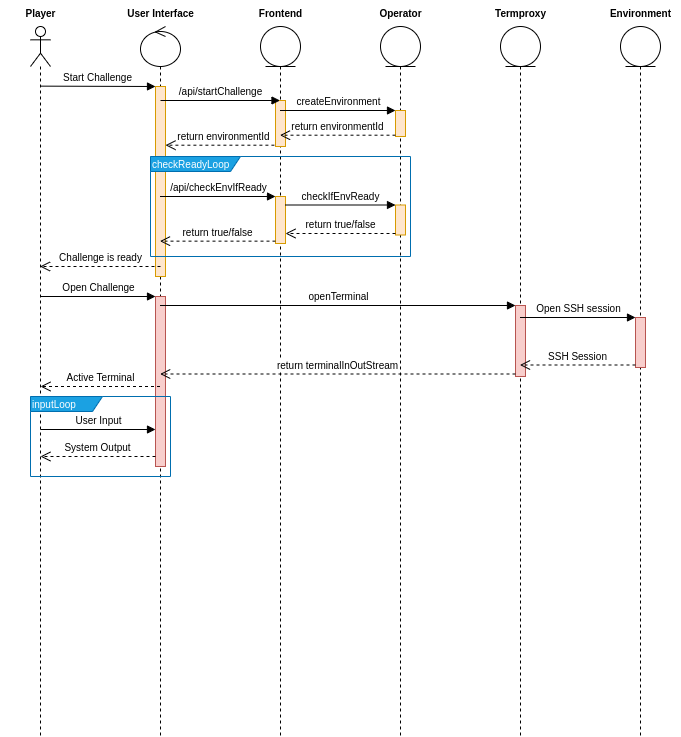

The diagram above was exported from draw.io. Its source (the exported page's mxGraphModel, read from the mxfile embedded in the PNG):
<mxGraphModel dx="1987" dy="1087" grid="1" gridSize="10" guides="1" tooltips="1" connect="1" arrows="1" fold="1" page="1" pageScale="1" pageWidth="1100" pageHeight="850" math="0" shadow="0">
  <root>
    <mxCell id="NyfTABOBBGCwHLS4qOxn-0" />
    <mxCell id="NyfTABOBBGCwHLS4qOxn-1" parent="NyfTABOBBGCwHLS4qOxn-0" />
    <mxCell id="BvYOJEnbru75T5UUIFmz-29" value="return environmentId" style="html=1;verticalAlign=bottom;endArrow=open;dashed=1;endSize=8;exitX=0;exitY=0.95;fontSize=10;fontColor=#000000;" parent="NyfTABOBBGCwHLS4qOxn-1" edge="1">
      <mxGeometry relative="1" as="geometry">
        <mxPoint x="165.00000000000003" y="148.7" as="targetPoint" />
        <mxPoint x="279.9" y="148.7" as="sourcePoint" />
      </mxGeometry>
    </mxCell>
    <mxCell id="BvYOJEnbru75T5UUIFmz-5" value="" style="shape=umlLifeline;participant=umlActor;perimeter=lifelinePerimeter;whiteSpace=wrap;html=1;container=1;collapsible=0;recursiveResize=0;verticalAlign=top;spacingTop=36;outlineConnect=0;fillColor=none;fontSize=10;fontColor=#000000;align=left;" parent="NyfTABOBBGCwHLS4qOxn-1" vertex="1">
      <mxGeometry x="30" y="30" width="20" height="710" as="geometry" />
    </mxCell>
    <mxCell id="BvYOJEnbru75T5UUIFmz-53" value="User Input" style="html=1;verticalAlign=bottom;endArrow=block;fontSize=10;fontColor=#000000;" parent="BvYOJEnbru75T5UUIFmz-5" edge="1">
      <mxGeometry width="80" relative="1" as="geometry">
        <mxPoint x="10" y="403" as="sourcePoint" />
        <mxPoint x="125" y="403" as="targetPoint" />
      </mxGeometry>
    </mxCell>
    <mxCell id="BvYOJEnbru75T5UUIFmz-6" value="" style="shape=umlLifeline;participant=umlControl;perimeter=lifelinePerimeter;whiteSpace=wrap;html=1;container=1;collapsible=0;recursiveResize=0;verticalAlign=top;spacingTop=36;outlineConnect=0;fillColor=none;fontSize=10;fontColor=#000000;align=left;" parent="NyfTABOBBGCwHLS4qOxn-1" vertex="1">
      <mxGeometry x="140" y="30" width="40" height="710" as="geometry" />
    </mxCell>
    <mxCell id="BvYOJEnbru75T5UUIFmz-43" value="" style="html=1;points=[];perimeter=orthogonalPerimeter;fillColor=#f8cecc;fontSize=10;align=left;strokeColor=#b85450;" parent="BvYOJEnbru75T5UUIFmz-6" vertex="1">
      <mxGeometry x="15" y="270" width="10" height="170" as="geometry" />
    </mxCell>
    <mxCell id="BvYOJEnbru75T5UUIFmz-7" value="Player" style="text;align=center;fontStyle=1;verticalAlign=middle;spacingLeft=3;spacingRight=3;strokeColor=none;rotatable=0;points=[[0,0.5],[1,0.5]];portConstraint=eastwest;fillColor=none;fontSize=10;fontColor=#000000;html=1;" parent="NyfTABOBBGCwHLS4qOxn-1" vertex="1">
      <mxGeometry y="4" width="80" height="26" as="geometry" />
    </mxCell>
    <mxCell id="BvYOJEnbru75T5UUIFmz-8" value="User Interface" style="text;align=center;fontStyle=1;verticalAlign=middle;spacingLeft=3;spacingRight=3;strokeColor=none;rotatable=0;points=[[0,0.5],[1,0.5]];portConstraint=eastwest;fillColor=none;fontSize=10;fontColor=#000000;html=1;" parent="NyfTABOBBGCwHLS4qOxn-1" vertex="1">
      <mxGeometry x="120" y="4" width="80" height="26" as="geometry" />
    </mxCell>
    <mxCell id="BvYOJEnbru75T5UUIFmz-10" value="" style="shape=umlLifeline;participant=umlEntity;perimeter=lifelinePerimeter;whiteSpace=wrap;html=1;container=1;collapsible=0;recursiveResize=0;verticalAlign=top;spacingTop=36;outlineConnect=0;fillColor=none;fontSize=10;fontColor=#000000;align=left;" parent="NyfTABOBBGCwHLS4qOxn-1" vertex="1">
      <mxGeometry x="260" y="30" width="40" height="710" as="geometry" />
    </mxCell>
    <mxCell id="BvYOJEnbru75T5UUIFmz-21" value="" style="html=1;points=[];perimeter=orthogonalPerimeter;fillColor=#ffe6cc;fontSize=10;align=left;strokeColor=#d79b00;" parent="BvYOJEnbru75T5UUIFmz-10" vertex="1">
      <mxGeometry x="15" y="74" width="10" height="46" as="geometry" />
    </mxCell>
    <mxCell id="BvYOJEnbru75T5UUIFmz-30" value="" style="html=1;points=[];perimeter=orthogonalPerimeter;fillColor=#ffe6cc;fontSize=10;align=left;strokeColor=#d79b00;" parent="BvYOJEnbru75T5UUIFmz-10" vertex="1">
      <mxGeometry x="15" y="170" width="10" height="47" as="geometry" />
    </mxCell>
    <mxCell id="BvYOJEnbru75T5UUIFmz-11" value="Frontend" style="text;align=center;fontStyle=1;verticalAlign=middle;spacingLeft=3;spacingRight=3;strokeColor=none;rotatable=0;points=[[0,0.5],[1,0.5]];portConstraint=eastwest;fillColor=none;fontSize=10;fontColor=#000000;html=1;" parent="NyfTABOBBGCwHLS4qOxn-1" vertex="1">
      <mxGeometry x="240" y="4" width="80" height="26" as="geometry" />
    </mxCell>
    <mxCell id="BvYOJEnbru75T5UUIFmz-12" value="" style="shape=umlLifeline;participant=umlEntity;perimeter=lifelinePerimeter;whiteSpace=wrap;html=1;container=1;collapsible=0;recursiveResize=0;verticalAlign=top;spacingTop=36;outlineConnect=0;fillColor=none;fontSize=10;fontColor=#000000;align=left;" parent="NyfTABOBBGCwHLS4qOxn-1" vertex="1">
      <mxGeometry x="380" y="30" width="40" height="710" as="geometry" />
    </mxCell>
    <mxCell id="BvYOJEnbru75T5UUIFmz-26" value="" style="html=1;points=[];perimeter=orthogonalPerimeter;fillColor=#ffe6cc;fontSize=10;align=left;strokeColor=#d79b00;" parent="BvYOJEnbru75T5UUIFmz-12" vertex="1">
      <mxGeometry x="15" y="84" width="10" height="26" as="geometry" />
    </mxCell>
    <mxCell id="BvYOJEnbru75T5UUIFmz-34" value="" style="html=1;points=[];perimeter=orthogonalPerimeter;fillColor=#ffe6cc;fontSize=10;align=left;strokeColor=#d79b00;" parent="BvYOJEnbru75T5UUIFmz-12" vertex="1">
      <mxGeometry x="15" y="178.5" width="10" height="30" as="geometry" />
    </mxCell>
    <mxCell id="BvYOJEnbru75T5UUIFmz-13" value="Operator" style="text;align=center;fontStyle=1;verticalAlign=middle;spacingLeft=3;spacingRight=3;strokeColor=none;rotatable=0;points=[[0,0.5],[1,0.5]];portConstraint=eastwest;fillColor=none;fontSize=10;fontColor=#000000;html=1;" parent="NyfTABOBBGCwHLS4qOxn-1" vertex="1">
      <mxGeometry x="360" y="4" width="80" height="26" as="geometry" />
    </mxCell>
    <mxCell id="BvYOJEnbru75T5UUIFmz-14" value="" style="shape=umlLifeline;participant=umlEntity;perimeter=lifelinePerimeter;whiteSpace=wrap;html=1;container=1;collapsible=0;recursiveResize=0;verticalAlign=top;spacingTop=36;outlineConnect=0;fillColor=none;fontSize=10;fontColor=#000000;align=left;" parent="NyfTABOBBGCwHLS4qOxn-1" vertex="1">
      <mxGeometry x="500" y="30" width="40" height="710" as="geometry" />
    </mxCell>
    <mxCell id="BvYOJEnbru75T5UUIFmz-46" value="" style="html=1;points=[];perimeter=orthogonalPerimeter;fillColor=#f8cecc;fontSize=10;align=left;strokeColor=#b85450;" parent="BvYOJEnbru75T5UUIFmz-14" vertex="1">
      <mxGeometry x="15" y="279" width="10" height="71" as="geometry" />
    </mxCell>
    <mxCell id="BvYOJEnbru75T5UUIFmz-15" value="Termproxy" style="text;align=center;fontStyle=1;verticalAlign=middle;spacingLeft=3;spacingRight=3;strokeColor=none;rotatable=0;points=[[0,0.5],[1,0.5]];portConstraint=eastwest;fillColor=none;fontSize=10;fontColor=#000000;html=1;" parent="NyfTABOBBGCwHLS4qOxn-1" vertex="1">
      <mxGeometry x="480" y="4" width="80" height="26" as="geometry" />
    </mxCell>
    <mxCell id="BvYOJEnbru75T5UUIFmz-16" value="" style="html=1;points=[];perimeter=orthogonalPerimeter;fillColor=#ffe6cc;fontSize=10;align=left;strokeColor=#d79b00;" parent="NyfTABOBBGCwHLS4qOxn-1" vertex="1">
      <mxGeometry x="155" y="90" width="10" height="190" as="geometry" />
    </mxCell>
    <mxCell id="BvYOJEnbru75T5UUIFmz-17" value="Start Challenge" style="html=1;verticalAlign=bottom;startArrow=none;endArrow=block;startSize=8;fontSize=10;fontColor=#000000;exitX=0.51;exitY=0.084;exitDx=0;exitDy=0;exitPerimeter=0;startFill=0;" parent="NyfTABOBBGCwHLS4qOxn-1" source="BvYOJEnbru75T5UUIFmz-5" target="BvYOJEnbru75T5UUIFmz-16" edge="1">
      <mxGeometry relative="1" as="geometry">
        <mxPoint x="100" y="90" as="sourcePoint" />
      </mxGeometry>
    </mxCell>
    <mxCell id="BvYOJEnbru75T5UUIFmz-19" value="/api/startChallenge" style="html=1;verticalAlign=bottom;endArrow=block;fontSize=10;fontColor=#000000;exitX=0.5;exitY=0.25;exitDx=0;exitDy=0;exitPerimeter=0;" parent="NyfTABOBBGCwHLS4qOxn-1" edge="1">
      <mxGeometry width="80" relative="1" as="geometry">
        <mxPoint x="160" y="104" as="sourcePoint" />
        <mxPoint x="279.5" y="104" as="targetPoint" />
      </mxGeometry>
    </mxCell>
    <mxCell id="BvYOJEnbru75T5UUIFmz-27" value="createEnvironment" style="html=1;verticalAlign=bottom;endArrow=block;entryX=0;entryY=0;fontSize=10;fontColor=#000000;" parent="NyfTABOBBGCwHLS4qOxn-1" source="BvYOJEnbru75T5UUIFmz-10" target="BvYOJEnbru75T5UUIFmz-26" edge="1">
      <mxGeometry relative="1" as="geometry">
        <mxPoint x="325" y="114" as="sourcePoint" />
      </mxGeometry>
    </mxCell>
    <mxCell id="BvYOJEnbru75T5UUIFmz-28" value="return environmentId" style="html=1;verticalAlign=bottom;endArrow=open;dashed=1;endSize=8;exitX=0;exitY=0.95;fontSize=10;fontColor=#000000;" parent="NyfTABOBBGCwHLS4qOxn-1" source="BvYOJEnbru75T5UUIFmz-26" target="BvYOJEnbru75T5UUIFmz-10" edge="1">
      <mxGeometry relative="1" as="geometry">
        <mxPoint x="325" y="190" as="targetPoint" />
      </mxGeometry>
    </mxCell>
    <mxCell id="BvYOJEnbru75T5UUIFmz-31" value="/api/checkEnvIfReady" style="html=1;verticalAlign=bottom;endArrow=block;entryX=0;entryY=0;fontSize=10;fontColor=#000000;" parent="NyfTABOBBGCwHLS4qOxn-1" source="BvYOJEnbru75T5UUIFmz-6" target="BvYOJEnbru75T5UUIFmz-30" edge="1">
      <mxGeometry relative="1" as="geometry">
        <mxPoint x="205" y="173" as="sourcePoint" />
      </mxGeometry>
    </mxCell>
    <mxCell id="BvYOJEnbru75T5UUIFmz-32" value="return true/false" style="html=1;verticalAlign=bottom;endArrow=open;dashed=1;endSize=8;exitX=0;exitY=0.95;fontSize=10;fontColor=#000000;" parent="NyfTABOBBGCwHLS4qOxn-1" source="BvYOJEnbru75T5UUIFmz-30" target="BvYOJEnbru75T5UUIFmz-6" edge="1">
      <mxGeometry relative="1" as="geometry">
        <mxPoint x="205" y="249" as="targetPoint" />
      </mxGeometry>
    </mxCell>
    <mxCell id="BvYOJEnbru75T5UUIFmz-35" value="checkIfEnvReady" style="html=1;verticalAlign=bottom;endArrow=block;entryX=0;entryY=0;fontSize=10;fontColor=#000000;" parent="NyfTABOBBGCwHLS4qOxn-1" source="BvYOJEnbru75T5UUIFmz-30" target="BvYOJEnbru75T5UUIFmz-34" edge="1">
      <mxGeometry relative="1" as="geometry">
        <mxPoint x="325" y="173" as="sourcePoint" />
      </mxGeometry>
    </mxCell>
    <mxCell id="BvYOJEnbru75T5UUIFmz-36" value="return true/false" style="html=1;verticalAlign=bottom;endArrow=open;dashed=1;endSize=8;exitX=0;exitY=0.95;fontSize=10;fontColor=#000000;" parent="NyfTABOBBGCwHLS4qOxn-1" source="BvYOJEnbru75T5UUIFmz-34" target="BvYOJEnbru75T5UUIFmz-30" edge="1">
      <mxGeometry relative="1" as="geometry">
        <mxPoint x="325" y="249" as="targetPoint" />
      </mxGeometry>
    </mxCell>
    <mxCell id="BvYOJEnbru75T5UUIFmz-33" value="checkReadyLoop" style="shape=umlFrame;whiteSpace=wrap;html=1;fontSize=10;align=left;width=90;height=15;fillColor=#1ba1e2;strokeColor=#006EAF;fontColor=#ffffff;" parent="NyfTABOBBGCwHLS4qOxn-1" vertex="1">
      <mxGeometry x="150" y="160" width="260" height="100" as="geometry" />
    </mxCell>
    <mxCell id="BvYOJEnbru75T5UUIFmz-37" value="Challenge is ready" style="html=1;verticalAlign=bottom;endArrow=open;dashed=1;endSize=8;fontSize=10;fontColor=#000000;" parent="NyfTABOBBGCwHLS4qOxn-1" target="BvYOJEnbru75T5UUIFmz-5" edge="1">
      <mxGeometry relative="1" as="geometry">
        <mxPoint x="160" y="270" as="sourcePoint" />
        <mxPoint x="80" y="270" as="targetPoint" />
      </mxGeometry>
    </mxCell>
    <mxCell id="BvYOJEnbru75T5UUIFmz-38" value="" style="shape=umlLifeline;participant=umlEntity;perimeter=lifelinePerimeter;whiteSpace=wrap;html=1;container=1;collapsible=0;recursiveResize=0;verticalAlign=top;spacingTop=36;outlineConnect=0;fillColor=none;fontSize=10;fontColor=#000000;align=left;" parent="NyfTABOBBGCwHLS4qOxn-1" vertex="1">
      <mxGeometry x="620" y="30" width="40" height="710" as="geometry" />
    </mxCell>
    <mxCell id="BvYOJEnbru75T5UUIFmz-50" value="" style="html=1;points=[];perimeter=orthogonalPerimeter;fillColor=#f8cecc;fontSize=10;align=left;strokeColor=#b85450;" parent="BvYOJEnbru75T5UUIFmz-38" vertex="1">
      <mxGeometry x="15" y="291" width="10" height="50" as="geometry" />
    </mxCell>
    <mxCell id="BvYOJEnbru75T5UUIFmz-39" value="Environment" style="text;align=center;fontStyle=1;verticalAlign=middle;spacingLeft=3;spacingRight=3;strokeColor=none;rotatable=0;points=[[0,0.5],[1,0.5]];portConstraint=eastwest;fillColor=none;fontSize=10;fontColor=#000000;html=1;" parent="NyfTABOBBGCwHLS4qOxn-1" vertex="1">
      <mxGeometry x="600" y="4" width="80" height="26" as="geometry" />
    </mxCell>
    <mxCell id="BvYOJEnbru75T5UUIFmz-44" value="Open Challenge" style="html=1;verticalAlign=bottom;endArrow=block;entryX=0;entryY=0;fontSize=10;fontColor=#000000;" parent="NyfTABOBBGCwHLS4qOxn-1" source="BvYOJEnbru75T5UUIFmz-5" target="BvYOJEnbru75T5UUIFmz-43" edge="1">
      <mxGeometry relative="1" as="geometry">
        <mxPoint x="85" y="300" as="sourcePoint" />
      </mxGeometry>
    </mxCell>
    <mxCell id="BvYOJEnbru75T5UUIFmz-47" value="openTerminal" style="html=1;verticalAlign=bottom;endArrow=block;entryX=0;entryY=0;fontSize=10;fontColor=#000000;" parent="NyfTABOBBGCwHLS4qOxn-1" source="BvYOJEnbru75T5UUIFmz-6" target="BvYOJEnbru75T5UUIFmz-46" edge="1">
      <mxGeometry relative="1" as="geometry">
        <mxPoint x="445" y="300" as="sourcePoint" />
      </mxGeometry>
    </mxCell>
    <mxCell id="BvYOJEnbru75T5UUIFmz-48" value="return terminalInOutStream" style="html=1;verticalAlign=bottom;endArrow=open;dashed=1;endSize=8;fontSize=10;fontColor=#000000;" parent="NyfTABOBBGCwHLS4qOxn-1" edge="1">
      <mxGeometry relative="1" as="geometry">
        <mxPoint x="159.66666666666652" y="377.5" as="targetPoint" />
        <mxPoint x="515" y="377.5" as="sourcePoint" />
      </mxGeometry>
    </mxCell>
    <mxCell id="BvYOJEnbru75T5UUIFmz-51" value="Open SSH session" style="html=1;verticalAlign=bottom;endArrow=block;entryX=0;entryY=0;fontSize=10;fontColor=#000000;" parent="NyfTABOBBGCwHLS4qOxn-1" source="BvYOJEnbru75T5UUIFmz-14" target="BvYOJEnbru75T5UUIFmz-50" edge="1">
      <mxGeometry relative="1" as="geometry">
        <mxPoint x="565" y="310" as="sourcePoint" />
      </mxGeometry>
    </mxCell>
    <mxCell id="BvYOJEnbru75T5UUIFmz-52" value="SSH Session" style="html=1;verticalAlign=bottom;endArrow=open;dashed=1;endSize=8;exitX=0;exitY=0.95;fontSize=10;fontColor=#000000;" parent="NyfTABOBBGCwHLS4qOxn-1" source="BvYOJEnbru75T5UUIFmz-50" target="BvYOJEnbru75T5UUIFmz-14" edge="1">
      <mxGeometry relative="1" as="geometry">
        <mxPoint x="565" y="386" as="targetPoint" />
      </mxGeometry>
    </mxCell>
    <mxCell id="BvYOJEnbru75T5UUIFmz-54" value="Active Terminal" style="html=1;verticalAlign=bottom;endArrow=open;dashed=1;endSize=8;fontSize=10;fontColor=#000000;" parent="NyfTABOBBGCwHLS4qOxn-1" source="BvYOJEnbru75T5UUIFmz-6" edge="1">
      <mxGeometry relative="1" as="geometry">
        <mxPoint x="120" y="390" as="sourcePoint" />
        <mxPoint x="40" y="390" as="targetPoint" />
      </mxGeometry>
    </mxCell>
    <mxCell id="BvYOJEnbru75T5UUIFmz-55" value="System Output" style="html=1;verticalAlign=bottom;endArrow=open;dashed=1;endSize=8;fontSize=10;fontColor=#000000;" parent="NyfTABOBBGCwHLS4qOxn-1" edge="1">
      <mxGeometry relative="1" as="geometry">
        <mxPoint x="155" y="460" as="sourcePoint" />
        <mxPoint x="39.928571428571445" y="460" as="targetPoint" />
      </mxGeometry>
    </mxCell>
    <mxCell id="BvYOJEnbru75T5UUIFmz-56" value="inputLoop" style="shape=umlFrame;whiteSpace=wrap;html=1;fontSize=10;align=left;width=72;height=15;fillColor=#1ba1e2;strokeColor=#006EAF;fontColor=#ffffff;" parent="NyfTABOBBGCwHLS4qOxn-1" vertex="1">
      <mxGeometry x="30" y="400" width="140" height="80" as="geometry" />
    </mxCell>
  </root>
</mxGraphModel>